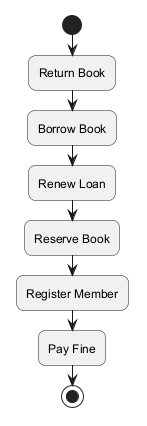

The diagram above was rendered by PlantUML. Its source (embedded in the PNG):
@startuml
skinparam backgroundColor #FFFFFF
skinparam roundCorner 15
start
:Return Book;
:Borrow Book;
:Renew Loan;
:Reserve Book;
:Register Member;
:Pay Fine;
stop
@enduml